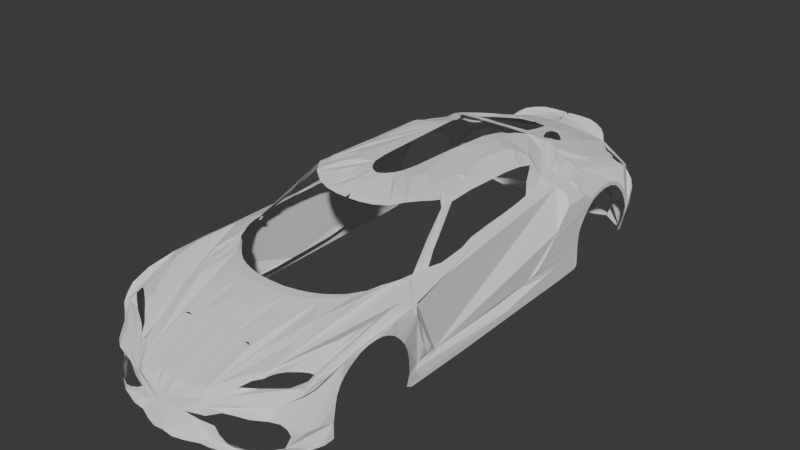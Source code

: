 # Source: Gemera.blend  (saved by Blender 4.0.36; exported with 4.5.12 LTS)
import bpy
from mathutils import Matrix  # noqa: F401  (used for matrix-valued properties, if any)

bpy.ops.wm.read_factory_settings(use_empty=True)
scene = bpy.context.scene
scene.name = 'Scene'

# ---- collections
col_collection = bpy.data.collections.new('Collection'); scene.collection.children.link(col_collection)

# ---- world
world_world = bpy.data.worlds.new('World'); scene.world = world_world
world_world.use_nodes = True; world_world.node_tree.nodes.clear()
_N = world_world.node_tree.nodes; _L = world_world.node_tree.links
n0 = _N.new('ShaderNodeOutputWorld'); n0.name = 'World Output'; n0.location = (300, 300)
n1 = _N.new('ShaderNodeBackground'); n1.name = 'Background'; n1.location = (10, 300)
n1.inputs[0].default_value = (0.05088, 0.05088, 0.05088, 1.0)
_L.new(n1.outputs[0], n0.inputs[0])
n0.is_active_output = True
world_world.color = (0.05088, 0.05088, 0.05088)
world_world.use_sun_shadow = False
world_world.sun_shadow_jitter_overblur = 0.0

# ---- meshes
me_plane = bpy.data.meshes.new('Plane')
me_plane.from_pydata([(0.4186, -0.737, 0.5433), (0.4298, -0.9673, 0.5091), (0.4446, -0.8967, 0.5294), (0.4391, -0.815, 0.5433), (0.385, -0.954, 0.5172), (0.2592, -1.491, 0.3662), (0.3202, -1.339, 0.4197), (0.3833, -1.151, 0.4737), (0.2585, -1.373, 0.4138), (0.1995, -1.545, 0.3423), (0.0, -1.576, 0.3272), (0.2363, -1.513, 0.3519), (0.3821, -0.78, 0.5245), (0.3488, -0.8176, 0.5245), (0.3015, -0.8595, 0.5245), (0.2606, -0.8896, 0.5245), (0.209, -0.9143, 0.5245), (0.1553, -0.9326, 0.5245), (0.08217, -0.9455, 0.5245), (0.0004726, -0.9466, 0.5245), (0.3875, -0.8219, 0.5245), (0.3359, -0.8767, 0.5245), (0.2907, -0.9165, 0.5245), (0.2445, -0.9423, 0.5245), (0.1983, -0.9627, 0.5245), (0.1413, -0.981, 0.5245), (0.09077, -0.9864, 0.5245), (0.04562, -0.9907, 0.5245), (0.0811, -0.9477, 0.5245), (0.0, -0.9917, 0.5231), (0.3542, -1.078, 0.4946), (0.3327, -1.158, 0.4793), (0.3089, -1.237, 0.4592), (0.2828, -1.316, 0.4389), (0.04333, -1.129, 0.494), (0.1803, -1.118, 0.4894), (0.1241, -1.288, 0.4398), (0.03647, -1.285, 0.4405), (0.1196, -1.567, 0.3284), (0.1589, -1.558, 0.3332), (0.08848, -1.129, 0.492), (0.07476, -1.287, 0.4384), (0.03542, -1.574, 0.3272), (0.1356, -1.123, 0.4913), (0.07795, -1.57, 0.3276), (0.1657, -1.288, 0.4383), (0.2278, -1.292, 0.4401), (0.0, -1.13, 0.4957), (0.0, -1.284, 0.4407), (0.0, -1.451, 0.3766), (0.2578, -1.145, 0.4842), (0.2689, -1.019, 0.5052), (0.1357, -1.617, 0.2946), (0.08183, -1.626, 0.2857), (0.0622, -1.626, 0.2839), (0.0, -1.627, 0.2816), (0.0, -1.588, 0.318), (0.0, -1.595, 0.3125), (0.0, -1.602, 0.3057), (0.0, -1.614, 0.2948), (0.0, -1.627, 0.2811), (0.03511, -1.589, 0.3178), (0.03469, -1.601, 0.3076), (0.03427, -1.616, 0.2929), (0.0336, -1.628, 0.2822), (0.0767, -1.582, 0.3219), (0.07293, -1.594, 0.3121), (0.07202, -1.603, 0.3051), (0.07006, -1.616, 0.2934), (0.1186, -1.576, 0.322), (0.1163, -1.585, 0.3163), (0.1148, -1.595, 0.3089), (0.1126, -1.605, 0.3028), (0.1112, -1.622, 0.2909), (0.1574, -1.569, 0.3258), (0.1555, -1.582, 0.3183), (0.1534, -1.597, 0.3089), (0.1508, -1.603, 0.3067), (0.06995, -1.626, 0.2845), (0.1619, -1.604, 0.3014), (0.1953, -1.569, 0.3222), (0.4463, -0.6893, 0.5519), (0.4653, -0.6445, 0.5519), (0.4787, -0.5987, 0.5519), (0.4825, -0.5606, 0.5519), (0.4844, -0.5358, 0.5526), (0.5101, -0.5721, 0.5491), (0.5302, -0.5978, 0.5405), (0.5502, -0.6188, 0.5319), (0.5721, -0.6426, 0.5214), (0.5893, -0.6588, 0.5119), (0.6055, -0.6731, 0.5033), (0.616, -0.6817, 0.4967), (0.6274, -0.6874, 0.4928), (0.6293, -0.7875, 0.4905), (0.6322, -1.005, 0.4869), (0.6434, -1.166, 0.4573), (0.6306, -1.278, 0.4223), (0.6168, -1.312, 0.3955), (0.59, -1.36, 0.372), (0.5566, -1.384, 0.3456), (0.5201, -1.414, 0.3243), (0.4735, -1.451, 0.3147), (0.4094, -1.497, 0.3086), (0.3475, -1.53, 0.3051), (0.5682, -1.256, 0.4213), (0.567, -1.298, 0.407), (0.5614, -1.343, 0.396), (0.2246, -1.56, 0.3093), (0.2512, -1.56, 0.3066), (0.2935, -1.553, 0.3055), (0.5454, -1.271, 0.4237), (0.5179, -1.288, 0.426), (0.4847, -1.313, 0.4237), (0.4648, -1.327, 0.4237), (0.4409, -1.346, 0.4166), (0.4201, -1.364, 0.4094), (0.4029, -1.38, 0.4), (0.3926, -1.39, 0.3892), (0.3693, -1.409, 0.3849), (0.3526, -1.426, 0.3784), (0.3142, -1.478, 0.3561), (0.3593, -1.438, 0.3537), (0.3851, -1.419, 0.3513), (0.406, -1.402, 0.3513), (0.4343, -1.386, 0.3537), (0.4713, -1.366, 0.3608), (0.5049, -1.346, 0.3679), (0.5327, -1.326, 0.3862), (0.2954, -1.495, 0.3444), (0.2774, -1.515, 0.3313), (0.2659, -1.538, 0.3158), (0.3963, -1.354, 0.4224), (0.4385, -1.293, 0.4439), (0.4763, -1.216, 0.4657), (0.5132, -1.159, 0.4848), (0.5437, -1.098, 0.4971), (0.1936, -1.286, 0.4389), (0.2141, -1.128, 0.4864), (0.158, -1.122, 0.4913), (0.111, -1.126, 0.4908), (0.06757, -1.129, 0.4925), (0.02516, -1.13, 0.4935), (0.1466, -1.286, 0.4379), (0.09883, -1.287, 0.438), (0.05724, -1.286, 0.4377), (0.01873, -1.285, 0.4401), (0.5694, -0.9874, 0.5098), (0.5812, -0.8827, 0.5165), (0.5793, -0.7937, 0.5177), (0.5733, -0.6791, 0.5201), (0.0, -1.651, 0.2347), (0.2133, -1.589, 0.2737), (0.1821, -1.609, 0.2342), (0.1096, -1.634, 0.2375), (0.07499, -1.644, 0.2375), (0.2348, -1.59, 0.2342), (0.2628, -1.56, 0.2523), (0.299, -1.56, 0.2671), (0.3583, -1.54, 0.2704), (0.4291, -1.524, 0.2704), (0.5, -1.471, 0.2671), (0.5312, -1.437, 0.249), (0.551, -1.42, 0.2226), (0.556, -1.413, 0.1798), (0.5486, -1.421, 0.1485), (0.5461, -1.425, 0.1189), (0.4967, -1.471, 0.1139), (0.4192, -1.533, 0.1123), (0.355, -1.56, 0.1123), (0.3221, -1.56, 0.1189), (0.2726, -1.56, 0.1353), (0.2397, -1.54, 0.1601), (0.1425, -1.56, 0.1633), (0.1079, -1.56, 0.1601), (0.02887, -1.56, 0.1584), (0.0, -1.56, 0.1584), (0.1771, -1.56, 0.1271), (0.2102, -1.56, 0.1049), (0.2519, -1.609, 0.08478), (0.3748, -1.56, 0.08099), (0.4752, -1.494, 0.08263), (0.5642, -1.398, 0.08758), (0.6087, -1.327, 0.09146), (0.6218, -1.296, 0.09356), (0.6268, -1.285, 0.09295), (0.1947, -1.593, 0.07678), (0.1192, -1.632, 0.07792), (0.05742, -1.647, 0.07792), (0.0, -1.655, 0.07792), (0.6383, -1.227, 0.09415), (0.6351, -1.224, 0.1833), (0.6383, -1.219, 0.2795), (0.6391, -1.21, 0.3175), (0.6408, -1.191, 0.3618), (0.6424, -1.163, 0.3939), (0.6435, -1.133, 0.4219), (0.6456, -1.1, 0.4433), (0.6442, -1.059, 0.4615), (0.6442, -1.028, 0.4697), (0.6439, -0.9979, 0.473), (0.6432, -0.9584, 0.4746), (0.6428, -0.9155, 0.4697), (0.6429, -0.881, 0.4582), (0.6408, -0.8345, 0.4331), (0.6407, -0.8035, 0.4038), (0.6402, -0.7607, 0.3528), (0.6391, -0.7409, 0.3033), (0.6373, -0.7278, 0.2605), (0.6354, -0.7228, 0.2095), (0.6342, -0.7228, 0.165), (0.632, -0.7278, 0.1254), (0.6268, -0.7393, 0.09552), (0.6268, -0.7507, 0.0756), (0.6268, -0.3095, 0.0756), (0.6268, 0.2327, 0.08521), (0.6268, 0.6307, 0.08795), (0.6268, 0.7131, 0.0907), (0.6268, 0.731, 0.09207), (0.6268, 0.6994, 0.1346), (0.6268, 0.6939, 0.1909), (0.6268, 0.558, 0.1909), (0.6268, 0.488, 0.1895), (0.6268, 0.4166, 0.1813), (0.6268, 0.3507, 0.158), (0.6268, 0.2986, 0.1415), (0.6268, 0.2368, 0.1278), (0.6268, 0.05424, 0.125), (0.6268, -0.1283, 0.1182), (0.6268, -0.4015, 0.1072), (0.6268, -0.6485, 0.1031), (0.5988, -1.349, 0.1893), (0.6209, -1.3, 0.1987), (0.1394, -1.61, 0.2939), (0.4853, -0.5331, 0.552), (0.4991, -0.5515, 0.552), (0.5229, -0.5826, 0.5479), (0.5415, -0.6011, 0.5369), (0.5732, -0.6322, 0.5232), (0.5989, -0.6666, 0.5052), (0.6254, -0.6853, 0.4922), (0.5086, -0.4343, 0.552), (0.5265, -0.3354, 0.5465), (0.5264, -0.19, 0.5577), (0.4933, -0.08974, 0.5691), (0.4919, 0.04615, 0.5776), (0.4861, 0.215, 0.5833), (0.4812, 0.3262, 0.5919), (0.4782, 0.4126, 0.5947), (0.4771, 0.5046, 0.6004), (0.44, 0.6097, 0.6289), (0.3755, 0.5746, 0.7572), (0.3325, 0.5046, 0.7911), (0.3133, 0.473, 0.8053), (0.3065, 0.4058, 0.8097), (0.286, 0.3138, 0.8107), (0.2788, 0.1889, 0.8022), (0.2909, 0.05299, 0.8041), (0.3342, -0.1339, 0.7914), (0.3807, -0.1776, 0.7703), (0.4923, -0.3946, 0.5767), (0.3681, -0.2324, 0.7831), (0.3352, -0.2814, 0.7853), (0.2975, -0.3414, 0.7862), (0.2262, -0.3901, 0.7626), (0.1542, -0.4164, 0.7598), (0.07186, -0.4296, 0.757), (0.0007025, -0.4325, 0.757), (0.4779, -0.1289, 0.6004), (0.4562, -0.06909, 0.6375), (0.4437, -0.01501, 0.663), (0.438, 0.06184, 0.6744), (0.4352, 0.1757, 0.6744), (0.4466, 0.4945, 0.6573), (0.4067, 0.2184, 0.7456), (0.4353, 0.688, 0.6289), (0.402, 0.7829, 0.6692), (0.3617, 0.8493, 0.7048), (0.3333, 0.8706, 0.7214), (0.3144, 0.8422, 0.7307), (0.2911, 0.8185, 0.7473), (0.2329, 0.7687, 0.7714), (0.1973, 0.7402, 0.7782), (0.1793, 0.7236, 0.7788), (0.1631, 0.6928, 0.7842), (0.1451, 0.6524, 0.794), (0.1388, 0.6121, 0.8056), (0.1317, 0.5338, 0.8159), (0.115, 0.2492, 0.821), (0.09607, -0.03068, 0.8186), (0.08421, -0.1137, 0.8186), (0.06524, -0.1564, 0.8181), (0.04389, -0.188, 0.8178), (0.02214, -0.1947, 0.8159), (0.0, -0.2065, 0.813), (0.5321, 0.6334, 0.593), (0.599, 0.6394, 0.5721), (0.6278, 0.596, 0.5103), (0.629, 0.5504, 0.4564), (0.6314, 0.501, 0.4055), (0.6314, 0.4654, 0.364), (0.6306, 0.4318, 0.3245), (0.6298, 0.3923, 0.2849), (0.6274, 0.3575, 0.2587), (0.6243, 0.3273, 0.234), (0.6183, 0.306, 0.2208), (0.6124, 0.2836, 0.2071), (0.5855, 0.2065, 0.1663), (0.5855, 0.02862, 0.1525), (0.5823, -0.1256, 0.1466), (0.5752, -0.254, 0.1521), (0.5712, -0.3874, 0.1468), (0.5847, -0.4082, 0.1525), (0.5859, -0.4813, 0.1525), (0.6232, -0.5446, 0.2276), (0.6216, -0.5821, 0.2869), (0.6171, -0.6078, 0.3581), (0.6134, -0.6256, 0.4075), (0.6048, -0.6375, 0.4589), (0.5859, -0.6197, 0.4961), (0.4846, -0.5337, 0.5221), (0.4858, -0.5325, 0.5419), (0.6281, -0.6483, 0.4854), (0.6326, -0.6681, 0.4888), (0.6336, -0.6681, 0.4512), (0.6313, -0.6622, 0.4235), (0.6313, -0.6543, 0.384), (0.6313, -0.6424, 0.3484), (0.6294, -0.6246, 0.301), (0.628, -0.6029, 0.2516), (0.6171, -0.5693, 0.2105), (0.5972, -0.5406, 0.1599), (0.5919, -0.6192, 0.1502), (0.6239, -0.6702, 0.1441), (0.6056, -0.5619, 0.1386), (0.5776, -0.5213, 0.1399), (0.5671, -0.4724, 0.1429), (0.6298, 0.7782, 0.516), (0.6298, 0.8379, 0.479), (0.6298, 0.7918, 0.4477), (0.6274, 0.7424, 0.3884), (0.6274, 0.7111, 0.3406), (0.6274, 0.6961, 0.274), (0.6266, 0.6927, 0.1897), (0.6298, 0.8561, 0.4608), (0.6298, 0.8231, 0.4394), (0.6298, 0.7984, 0.418), (0.6298, 0.7753, 0.3917), (0.6298, 0.7539, 0.362), (0.6274, 0.7408, 0.334), (0.6274, 0.7309, 0.2994), (0.625, 0.7309, 0.2484), (0.6304, 0.7309, 0.09353), (0.3986, 0.9298, 0.6336), (0.4123, 0.9468, 0.6265), (0.4362, 0.9673, 0.6077), (0.4981, 0.899, 0.5953), (0.53, 0.8512, 0.594), (0.5154, 0.8375, 0.5971), (0.5441, 0.8034, 0.5911), (0.5525, 0.7761, 0.5878), (0.561, 0.7487, 0.585), (0.5245, 0.7317, 0.595), (0.4698, 0.7248, 0.6054), (0.4393, 0.7317, 0.6304), (0.4328, 0.7658, 0.6517), (0.4328, 0.8751, 0.6423), (0.443, 0.8922, 0.6312), (0.4771, 0.8717, 0.6054), (0.6298, 0.8933, 0.5007), (0.6298, 0.9467, 0.5145), (0.6298, 1.016, 0.5165), (0.6298, 1.075, 0.5007), (0.6298, 1.127, 0.4711), (0.6298, 1.17, 0.4375), (0.6298, 1.21, 0.394), (0.6298, 1.243, 0.3347), (0.6298, 1.261, 0.2951), (0.6226, 1.261, 0.2299), (0.6226, 1.235, 0.2299), (0.6298, 1.235, 0.2813), (0.6298, 1.217, 0.3307), (0.6298, 1.184, 0.388), (0.6298, 1.144, 0.4276), (0.6298, 1.097, 0.4671), (0.6298, 1.04, 0.4888), (0.6298, 0.9723, 0.4928), (0.6298, 0.921, 0.4849), (0.6298, 0.8715, 0.4711), (0.5843, 1.231, 0.09667), (0.6008, 1.34, 0.252), (0.6007, 1.356, 0.3571), (0.5806, 1.375, 0.393), (0.5217, 1.403, 0.4097), (0.4802, 1.432, 0.4117), (0.4043, 1.477, 0.4029), (0.3595, 1.477, 0.3333), (0.357, 1.468, 0.2727), (0.3633, 1.465, 0.2447), (0.3823, 1.429, 0.2329), (0.433, 1.389, 0.2312), (0.5898, 1.334, 0.2325), (0.105, 0.767, 0.7783), (0.1255, 1.25, 0.6316), (0.05834, 1.252, 0.6322), (-0.0009468, 1.252, 0.6318), (0.0, 0.7672, 0.7773), (0.09838, 0.8065, 0.7697), (0.0885, 0.8164, 0.7646), (0.07367, 0.8181, 0.7669), (0.0, 0.8155, 0.7669), (0.1709, 0.8187, 0.765), (0.1846, 0.8301, 0.7605), (0.1903, 0.8439, 0.7577), (0.1937, 0.8576, 0.7536), (0.1914, 0.8805, 0.7481), (0.1196, 1.2, 0.6578), (0.1146, 1.216, 0.6503), (0.1041, 1.23, 0.6466), (0.09181, 1.235, 0.6458), (0.0, 1.238, 0.6398), (0.3333, 0.8899, 0.7214), (0.3305, 1.074, 0.6621), (0.3195, 1.174, 0.6341), (0.2962, 1.266, 0.6072), (0.2539, 1.353, 0.5811), (0.191, 1.412, 0.5811), (0.1017, 1.446, 0.5794), (0.03998, 1.458, 0.5767), (-5.796e-05, 1.46, 0.579), (0.09717, 1.392, 0.5933), (0.1143, 1.321, 0.613), (0.1246, 1.259, 0.6289), (0.1052, 1.272, 0.6229), (0.0537, 1.273, 0.6249), (-5.8e-05, 1.274, 0.6269), (0.223, 1.203, 0.6266), (0.1681, 1.162, 0.6442), (0.1486, 1.154, 0.6606), (0.294, 0.9242, 0.7128), (0.2938, 0.9638, 0.6927), (0.2921, 0.9905, 0.6813), (0.2867, 1.049, 0.6561), (0.2547, 1.097, 0.6468), (0.2198, 1.135, 0.6483), (0.2006, 1.147, 0.6505), (0.1929, 1.144, 0.6557), (0.1888, 1.091, 0.6769), (0.1743, 1.08, 0.6769), (0.1754, 1.031, 0.6934), (0.204, 1.012, 0.6983), (0.2303, 0.9539, 0.7071), (0.2473, 0.9207, 0.7118), (0.2574, 0.9162, 0.7109), (0.2724, 0.915, 0.7128), (0.2871, 0.9162, 0.7128), (0.2861, 1.15, 0.6261), (0.2995, 1.121, 0.6346), (0.3058, 1.098, 0.6374), (0.09181, 1.208, 0.6458), (0.0008893, 1.208, 0.6458), (0.1452, 0.9902, 0.709), (0.1669, 0.8854, 0.7387), (0.1709, 0.8578, 0.7466), (0.163, 0.8439, 0.7505), (0.1491, 0.8341, 0.7624), (-0.001087, 0.8341, 0.7612), (0.4645, 1.092, 0.5829), (0.4911, 1.185, 0.5663), (0.5018, 1.238, 0.5599), (0.5567, 1.214, 0.5502), (0.5282, 1.222, 0.5569), (0.4976, 1.24, 0.5579), (0.4321, 1.306, 0.5562), (0.4012, 1.356, 0.5474), (0.3821, 1.396, 0.5308), (0.3919, 1.398, 0.5203), (0.412, 1.396, 0.5135), (0.4426, 1.383, 0.506), (0.4813, 1.355, 0.5038), (0.5167, 1.329, 0.5043), (0.5374, 1.309, 0.506), (0.5625, 1.282, 0.5088), (0.5771, 1.261, 0.5151), (0.5859, 1.244, 0.5226), (0.5939, 1.23, 0.5308), (0.5936, 1.217, 0.5372), (0.5819, 1.216, 0.5427), (0.5684, 1.214, 0.546), (0.3308, 1.468, 0.5248), (0.2318, 1.509, 0.5593), (0.2042, 1.524, 0.5664), (0.1488, 1.53, 0.5711), (0.06778, 1.535, 0.5783), (0.0005766, 1.532, 0.5783), (0.0005766, 1.589, 0.5949), (0.0005766, 1.594, 0.583), (0.0, 1.492, 0.5102), (0.0005766, 1.587, 0.4526), (0.0005766, 1.587, 0.4241), (0.0005766, 1.587, 0.4122), (0.0005766, 1.563, 0.398), (0.0005766, 1.563, 0.2462), (0.0005766, 1.587, 0.2272), (0.0005766, 1.589, 0.2082), (0.0005766, 1.599, 0.2035), (0.0005766, 1.527, 0.08313), (0.0005766, 1.383, 0.07776), (0.0005766, 1.172, 0.08253), (0.07885, 1.383, 0.08538), (0.08122, 1.566, 0.1608), (0.131, 1.596, 0.2154), (0.1737, 1.592, 0.2225), (0.2615, 1.57, 0.2225), (0.3445, 1.547, 0.2154), (0.4012, 1.504, 0.1936), (0.4251, 1.478, 0.161), (0.4394, 1.459, 0.1395), (0.4418, 1.383, 0.1006), (0.316, 1.383, 0.08148), (0.1927, 1.383, 0.07494), (0.291, 1.523, 0.08146), (0.4818, 1.427, 0.08244), (0.5438, 1.384, 0.08467), (0.5733, 1.315, 0.08472), (0.5815, 1.228, 0.09558), (0.1844, 1.563, 0.4), (0.1982, 1.563, 0.398), (0.2121, 1.563, 0.351), (0.2496, 1.53, 0.313), (0.3583, 1.475, 0.311), (0.09071, 1.582, 0.5949), (0.1619, 1.577, 0.5949), (0.2235, 1.556, 0.5854), (0.2718, 1.532, 0.5721), (0.3003, 1.503, 0.5565), (0.06936, 1.587, 0.4526), (0.169, 1.563, 0.4549), (0.2591, 1.531, 0.4549), (0.3445, 1.5, 0.4573), (0.4289, 1.463, 0.4621), (0.4919, 1.418, 0.4584), (0.5415, 1.369, 0.4715), (0.5634, 1.326, 0.481), (0.4676, 1.396, 0.08556), (0.1443, 1.53, 0.3102), (0.04754, 1.53, 0.3102), (-0.006539, 1.53, 0.3102), (0.0, -0.2438, 0.811), (0.0, -0.2929, 0.8012), (0.0, -0.3322, 0.7933), (0.0, -0.3696, 0.7816), (0.0, -0.3951, 0.7737), (0.02607, -0.2554, 0.8099), (0.03854, -0.2859, 0.8027), (0.05539, -0.3252, 0.796), (0.06809, -0.3542, 0.7876), (0.07354, -0.3869, 0.7756), (0.06233, -0.2123, 0.8115), (0.07979, -0.2456, 0.8051), (0.09309, -0.2757, 0.7973), (0.1095, -0.3137, 0.7941), (0.1325, -0.3561, 0.7766), (0.116, -0.2003, 0.813), (0.1459, -0.2456, 0.8138), (0.193, -0.3117, 0.7952), (0.1759, -0.1618, 0.8261), (0.213, -0.2033, 0.82), (0.2474, -0.25, 0.8125), (0.2036, -0.06827, 0.8269), (0.2623, -0.1073, 0.8164), (0.3033, -0.1582, 0.808), (0.3181, -0.2127, 0.7974), (0.4067, 0.02738, 0.7526), (0.4067, -0.1259, 0.7526), (0.4352, -0.2187, 0.6887), (0.4586, -0.291, 0.6465), (0.4775, -0.357, 0.597), (0.4443, -0.359, 0.6611), (0.4066, -0.2033, 0.7531), (0.2223, 0.4916, 0.8152), (0.3682, -0.1184, 0.7804), (0.3828, -0.1117, 0.7708), (0.3305, 0.06806, 0.799), (0.3564, 0.07437, 0.7826), (0.3325, 0.2057, 0.7924), (0.3604, 0.2175, 0.7768), (0.4556, -0.3547, 0.6322), (0.4178, 0.5488, 0.7171), (0.3277, 0.3286, 0.7934), (0.4143, 0.4452, 0.7368), (0.4124, 0.315, 0.7463), (0.3492, 0.334, 0.7827), (0.3334, 0.4445, 0.7842), (0.3808, 0.4611, 0.7647), (0.5939, 0.7414, 0.5608), (0.2308, 0.6154, 0.7852), (0.2614, 0.5608, 0.7928), (0.307, 0.6714, 0.7558), (0.3407, 0.6272, 0.7542), (0.3739, 0.7061, 0.6831), (0.328, 0.7644, 0.7164)], [(27, 28), (43, 36), (25, 43), (10, 56), (56, 57), (57, 58), (58, 59), (59, 60), (43, 139), (43, 140), (139, 35), (140, 40), (217, 218), (234, 235), (241, 234), (243, 268), (268, 269), (269, 270), (270, 271), (271, 272), (272, 273), (331, 336), (507, 508), (524, 525), (525, 508), (529, 545), (545, 546), (546, 547)], [(19, 29, 27, 18), (12, 13, 14, 15, 16, 17, 18, 27, 26, 25, 24, 23, 22, 21, 20, 0), (29, 47, 142, 34, 27), (34, 37, 146, 48, 47), (10, 49, 48, 146, 37), (4, 0, 20, 21, 22, 23, 51, 50, 46, 39, 9, 8, 33, 32, 31, 30), (23, 24, 35, 138, 50, 51), (45, 137, 46, 50, 138, 35), (39, 46, 45, 38), (27, 34, 141, 40, 26), (141, 40, 41, 145, 37, 34), (25, 26, 40, 41, 144, 36, 143, 45, 35, 24), (10, 37, 145, 41, 42), (42, 44, 36, 144, 41), (44, 38, 45, 143, 36), (10, 42, 44), (61, 42, 10, 55, 64, 63, 62), (42, 61, 62, 63, 64, 55, 54, 78, 68, 67, 66, 65, 44), (44, 65, 66, 67, 68, 78, 73, 72, 71, 70, 69, 38), (38, 69, 70, 71, 72, 73, 78, 54, 53, 52, 233, 77, 76, 75, 74, 39), (9, 39, 74, 75, 76, 77, 233, 52, 79, 80), (2, 3, 0, 4, 1), (1, 4, 30, 31, 32, 33, 8, 6, 7), (5, 6, 8, 9, 11), (1, 7, 6, 5, 11, 9, 80, 108, 109, 131, 130, 129, 121, 120, 132, 133, 134, 135, 136, 147, 148, 149, 150, 89, 88, 87, 86, 85, 84, 83, 82, 81, 0, 3, 2), (53, 54, 55, 151, 155, 154, 153, 152, 109, 108, 80, 79, 52), (121, 129, 130, 131, 109, 110, 104, 103, 102, 101, 100, 107, 106, 128, 127, 126, 125, 124, 123, 122), (150, 149, 148, 147, 136, 135, 134, 133, 132, 120, 119, 118, 117, 116, 115, 114, 113, 112, 111, 105, 106, 107, 100, 99, 98, 97, 96, 95, 94, 93, 92, 91, 90, 89), (85, 86, 87, 88, 89, 90, 91, 92, 93), (335, 311, 312, 313, 314, 315, 316, 317, 318, 319, 322, 323, 324, 325, 326, 327, 328, 329, 330, 331, 332, 333, 334), (212, 213, 214, 215, 216, 217, 219, 220, 221, 222, 223, 224, 225, 226, 227, 228, 229, 230), (236, 237, 238, 239, 240, 323, 322, 235), (320, 321, 235, 322, 319), (332, 331, 330, 329, 328, 327, 326, 325, 324, 323, 93, 94, 95, 96, 97, 98, 99, 100, 101, 102, 103, 104, 110, 109, 152, 153, 156, 157, 158, 159, 160, 161, 162, 163, 164, 231, 232, 191, 192, 193, 194, 195, 196, 197, 198, 199, 200, 201, 202, 203, 204, 205, 206, 207, 208, 209, 210, 333), (164, 165, 166, 167, 168, 169, 170, 171, 172, 173, 177, 178, 179, 180, 181, 182, 183, 184, 185, 190, 191, 232, 231), (174, 175, 176, 189, 188, 187, 186, 179, 178, 177, 173), (344, 388, 387, 386, 385, 384, 383, 382, 381, 380, 379, 378, 377, 376, 375, 374, 373, 372, 371, 370, 369, 338), (219, 217, 352, 351, 350, 349, 348, 347, 346, 345, 344, 338, 339, 340, 341, 342, 343), (211, 212, 230, 229, 228, 227, 226, 225, 224, 223, 222, 221, 220, 219, 343, 342, 341, 340, 339, 338, 337, 297, 298, 299, 300, 301, 302, 303, 304, 305, 306, 307, 308, 309, 310, 311, 335, 334, 333, 210), (266, 557, 556, 555, 554, 553, 293, 294, 548, 549, 550, 551, 552, 267), (266, 265, 562, 561, 560, 559, 558, 292, 293, 553, 554, 555, 556, 557), (264, 263, 568, 567, 566, 290, 291, 563, 564, 565), (265, 264, 565, 564, 563, 291, 292, 558, 559, 560, 561, 562), (263, 262, 572, 571, 570, 569, 289, 290, 566, 567, 568), (254, 253, 580, 286, 287, 288, 289, 569, 570, 571, 572, 262, 261, 259, 258, 257, 256, 255), (578, 85, 242, 241, 260, 577, 587), (258, 581, 582, 574, 573, 584, 583, 257), (257, 583, 584, 573, 274, 586, 585, 256), (574, 579, 578, 587, 577, 576, 575), (259, 579, 574, 582, 581, 258), (256, 585, 586, 274, 591, 592, 589, 255), (255, 589, 592, 591, 590, 594, 593, 254), (253, 254, 593, 594, 590, 588, 251, 252), (248, 249, 250, 251, 588, 273), (368, 367, 366, 365, 364, 363, 362, 361, 360, 359, 358), (358, 357, 356, 355, 354, 353, 276, 275, 250, 295, 296, 297, 337, 595, 361, 362, 363, 364, 365, 366, 367, 368), (421, 278, 277, 276, 353, 354, 355, 467, 468, 469, 472, 473, 474, 475, 489, 490, 491, 492, 493, 494, 429, 428, 427, 426, 425, 424, 423, 422), (447, 448, 449, 281, 280, 279, 278, 421, 439, 455, 454, 453, 452, 451, 450), (406, 402, 407, 408, 409, 410), (281, 403, 404, 405, 420, 419, 418, 417, 416, 415, 414, 413, 412, 411, 408, 407, 402), (460, 459, 419, 420), (409, 408, 411, 412, 413, 414, 415, 416, 417, 418, 419, 459, 461, 462, 463, 464, 465, 466, 410), (404, 403, 432, 433, 434, 435, 405), (435, 434, 433, 432, 431, 430, 427, 428, 429), (425, 426, 427, 430, 431, 432, 403, 438, 437, 436, 424), (421, 422, 423, 424, 436, 456, 457, 458), (281, 449, 448, 447, 446, 445, 444, 443, 442, 441, 440, 439, 421, 458, 457, 456, 436, 437, 438, 403), (253, 252, 597, 596, 284, 285, 286, 580), (283, 284, 596, 597, 252, 251, 599, 598, 281, 282), (251, 250, 600, 601, 280, 281, 598, 599), (250, 275, 276, 277, 278, 279, 280, 601, 600), (475, 476, 477, 478, 479, 480, 481, 482, 543, 542, 541, 540, 539, 538, 537, 536, 498, 497, 496, 495, 531, 532, 533, 534, 535, 489), (337, 338, 369, 370, 371, 372, 373, 374, 375, 376, 377, 378, 390, 391, 392, 393, 394, 395, 396, 530, 529, 528, 527, 526, 501, 500, 499, 498, 536, 537, 539, 540, 541, 542, 543, 482, 483, 484, 485, 486, 487, 488, 470, 471, 472, 469, 468, 467, 355, 356, 357, 358, 359, 360, 361, 595), (490, 489, 535, 534, 533, 532, 531, 495, 494, 493, 492, 491), (389, 524, 523, 522, 544, 518, 517, 516, 515, 398, 399, 400, 401, 390, 378, 379), (544, 522, 521, 506, 507, 509, 520, 519, 518), (397, 398, 515, 514, 513, 512, 511, 510, 509, 507, 506, 505, 504, 503, 502, 501, 526, 527, 528, 529, 530, 396), (244, 243, 242, 85, 93, 323, 322, 319, 318, 317, 316, 315, 314, 313, 312, 311, 310, 309, 308, 307, 306, 305, 304, 303, 302, 301, 300, 299, 298, 297, 296, 295, 250, 249, 248, 247, 246, 245)])
_uv = me_plane.uv_layers.new(name='UVMap')
_uv.uv.foreach_set('vector', [0.0, 0.0, 0.0, 0.0, 0.0, 0.0, 0.0, 0.0, 0.0, 0.0, 0.0, 0.0, 0.0, 0.0, 0.0, 0.0, 0.0, 0.0, 0.0, 0.0, 0.0, 0.0, 0.0, 0.0, 0.0, 0.0, 0.0, 0.0, 0.0, 0.0, 0.0, 0.0, 0.0, 0.0, 0.0, 0.0, 0.0, 0.0, 0.0, 0.0, 0.0, 0.0, 0.0, 0.0, 0.0, 0.0, 0.0, 0.0, 0.0, 0.0, 0.0, 0.0, 0.0, 0.0, 0.0, 0.0, 0.0, 0.0, 0.0, 0.0, 0.0, 0.0, 0.0, 0.0, 0.0, 0.0, 0.0, 0.0, 0.0, 0.0, 0.0, 0.0, 0.0, 0.0, 0.0, 0.0, 0.0, 0.0, 0.0, 0.0, 0.0, 0.0, 0.0, 0.0, 0.0, 0.0, 0.0, 0.0, 0.0, 0.0, 0.0, 0.0, 0.0, 0.0, 0.0, 0.0, 0.0, 0.0, 0.0, 0.0, 0.0, 0.0, 0.0, 0.0, 0.0, 0.0, 0.0, 0.0, 0.0, 0.0, 0.0, 0.0, 0.0, 0.0, 0.0, 0.0, 0.0, 0.0, 0.0, 0.0, 0.0, 0.0, 0.0, 0.0, 0.0, 0.0, 0.0, 0.0, 0.0, 0.0, 0.0, 0.0, 0.0, 0.0, 0.0, 0.0, 0.0, 0.0, 0.0, 0.0, 0.0, 0.0, 0.0, 0.0, 0.0, 0.0, 0.0, 0.0, 0.0, 0.0, 0.0, 0.0, 0.0, 0.0, 0.0, 0.0, 0.0, 0.0, 0.0, 0.0, 0.0, 0.0, 0.0, 0.0, 0.0, 0.0, 0.0, 0.0, 0.0, 0.0, 0.0, 0.0, 0.0, 0.0, 0.0, 0.0, 0.0, 0.0, 0.0, 0.0, 0.0, 0.0, 0.0, 0.0, 0.0, 0.0, 0.0, 0.0, 0.0, 0.0, 0.0, 0.0, 0.0, 0.0, 0.0, 0.0, 0.0, 0.0, 0.0, 0.0, 0.0, 0.0, 0.0, 0.0, 0.0, 0.0, 0.0, 0.0, 0.0, 0.0, 0.0, 0.0, 0.0, 0.0, 0.0, 0.0, 0.0, 0.0, 0.0, 0.0, 0.0, 0.0, 0.0, 0.0, 0.0, 0.0, 0.0, 0.0, 0.0, 0.0, 0.0, 0.0, 0.0, 0.0, 0.0, 0.0, 0.0, 0.0, 0.0, 0.0, 0.0, 0.0, 0.0, 0.0, 0.0, 0.0, 0.0, 0.0, 0.0, 0.0, 0.0, 0.0, 0.0, 0.0, 0.0, 0.0, 0.0, 0.0, 0.0, 0.0, 0.0, 0.0, 0.0, 0.0, 0.0, 0.0, 0.0, 0.0, 0.0, 0.0, 0.0, 0.0, 0.0, 0.0, 0.0, 0.0, 0.0, 0.0, 0.0, 0.0, 0.0, 0.0, 0.0, 0.0, 0.0, 0.0, 0.0, 0.0, 0.0, 0.0, 0.0, 0.0, 0.0, 0.0, 0.0, 0.0, 0.0, 0.0, 0.0, 0.0, 0.0, 0.0, 0.0, 0.0, 0.0, 0.0, 0.0, 0.0, 0.0, 0.0, 0.0, 0.0, 0.0, 0.0, 0.0, 0.0, 0.0, 0.0, 0.0, 0.0, 0.0, 0.0, 0.0, 0.0, 0.0, 0.0, 0.0, 0.0, 0.0, 0.0, 0.0, 0.0, 0.0, 0.0, 0.0, 0.0, 0.0, 0.0, 0.0, 0.0, 0.0, 0.0, 0.0, 0.0, 0.0, 0.0, 0.0, 0.0, 0.0, 0.0, 0.0, 0.0, 0.0, 0.0, 0.0, 0.0, 0.0, 0.0, 0.0, 0.0, 0.0, 0.0, 0.0, 0.0, 0.0, 0.0, 0.0, 0.0, 0.0, 0.0, 0.0, 0.0, 0.0, 0.0, 0.0, 0.0, 0.0, 0.0, 0.0, 0.0, 0.0, 0.0, 0.0, 0.0, 0.0, 0.0, 0.0, 0.0, 0.0, 0.0, 0.0, 0.0, 0.0, 0.0, 0.0, 0.0, 0.0, 0.0, 0.0, 0.0, 0.0, 0.0, 0.0, 0.0, 0.0, 0.0, 0.0, 0.0, 0.0, 0.0, 0.0, 0.0, 0.0, 0.0, 0.0, 0.0, 0.0, 0.0, 0.0, 0.0, 0.0, 0.0, 0.0, 0.0, 0.0, 0.0, 0.0, 0.0, 0.0, 0.0, 0.0, 0.0, 0.0, 0.0, 0.0, 0.0, 0.0, 0.0, 0.0, 0.0, 0.0, 0.0, 0.0, 0.0, 0.0, 0.0, 0.0, 0.0, 0.0, 0.0, 0.0, 0.0, 0.0, 0.0, 0.0, 0.0, 0.0, 0.0, 0.0, 0.0, 0.0, 0.0, 0.0, 0.0, 0.0, 0.0, 0.0, 0.0, 0.0, 0.0, 0.0, 0.0, 0.0, 0.0, 0.0, 0.0, 0.0, 0.0, 0.0, 0.0, 0.0, 0.0, 0.0, 0.0, 0.0, 0.0, 0.0, 0.0, 0.0, 0.0, 0.0, 0.0, 0.0, 0.0, 0.0, 0.0, 0.0, 0.0, 0.0, 0.0, 0.0, 0.0, 0.0, 0.0, 0.0, 0.0, 0.0, 0.0, 0.0, 0.0, 0.0, 0.0, 0.0, 0.0, 0.0, 0.0, 0.0, 0.0, 0.0, 0.0, 0.0, 0.0, 0.0, 0.0, 0.0, 0.0, 0.0, 0.0, 0.0, 0.0, 0.0, 0.0, 0.0, 0.0, 0.0, 0.0, 0.0, 0.0, 0.0, 0.0, 0.0, 0.0, 0.0, 0.0, 0.0, 0.0, 0.0, 0.0, 0.0, 0.0, 0.0, 0.0, 0.0, 0.0, 0.0, 0.0, 0.0, 0.0, 0.0, 0.0, 0.0, 0.0, 0.0, 0.0, 0.0, 0.0, 0.0, 0.0, 0.0, 0.0, 0.0, 0.0, 0.0, 0.0, 0.0, 0.0, 0.0, 0.0, 0.0, 0.0, 0.0, 0.0, 0.0, 0.0, 0.0, 0.0, 0.0, 0.0, 0.0, 0.0, 0.0, 0.0, 0.0, 0.0, 0.0, 0.0, 0.0, 0.0, 0.0, 0.0, 0.0, 0.0, 0.0, 0.0, 0.0, 0.0, 0.0, 0.0, 0.0, 0.0, 0.0, 0.0, 0.0, 0.0, 0.0, 0.0, 0.0, 0.0, 0.0, 0.0, 0.0, 0.0, 0.0, 0.0, 0.0, 0.0, 0.0, 0.0, 0.0, 0.0, 0.0, 0.0, 0.0, 0.0, 0.0, 0.0, 0.0, 0.0, 0.0, 0.0, 0.0, 0.0, 0.0, 0.0, 0.0, 0.0, 0.0, 0.0, 0.0, 0.0, 0.0, 0.0, 0.0, 0.0, 0.0, 0.0, 0.0, 0.0, 0.0, 0.0, 0.0, 0.0, 0.0, 0.0, 0.0, 0.0, 0.0, 0.0, 0.0, 0.0, 0.0, 0.0, 0.0, 0.0, 0.0, 0.0, 0.0, 0.0, 0.0, 0.0, 0.0, 0.0, 0.0, 0.0, 0.0, 0.0, 0.0, 0.0, 0.0, 0.0, 0.0, 0.0, 0.0, 0.0, 0.0, 0.0, 0.0, 0.0, 0.0, 0.0, 0.0, 0.0, 0.0, 0.0, 0.0, 0.0, 0.0, 0.0, 0.0, 0.0, 0.0, 0.0, 0.0, 0.0, 0.0, 0.0, 0.0, 0.0, 0.0, 0.0, 0.0, 0.0, 0.0, 0.0, 0.0, 0.0, 0.0, 0.0, 0.0, 0.0, 0.0, 0.0, 0.0, 0.0, 0.0, 0.0, 0.0, 0.0, 0.0, 0.0, 0.0, 0.0, 0.0, 0.0, 0.0, 0.0, 0.0, 0.0, 0.0, 0.0, 0.0, 0.0, 0.0, 0.0, 0.0, 0.0, 0.0, 0.0, 0.0, 0.0, 0.0, 0.0, 0.0, 0.0, 0.0, 0.0, 0.0, 0.0, 0.0, 0.0, 0.0, 0.0, 0.0, 0.0, 0.0, 0.0, 0.0, 0.0, 0.0, 0.0, 0.0, 0.0, 0.0, 0.0, 0.0, 0.0, 0.0, 0.0, 0.0, 0.0, 0.0, 0.0, 0.0, 0.0, 0.0, 0.0, 0.0, 0.0, 0.0, 0.0, 0.0, 0.0, 0.0, 0.0, 0.0, 0.0, 0.0, 0.0, 0.0, 0.0, 0.0, 0.0, 0.0, 0.0, 0.0, 0.0, 0.0, 0.0, 0.0, 0.0, 0.0, 0.0, 0.0, 0.0, 0.0, 0.0, 0.0, 0.0, 0.0, 0.0, 0.0, 0.0, 0.0, 0.0, 0.0, 0.0, 0.0, 0.0, 0.0, 0.0, 0.0, 0.0, 0.0, 0.0, 0.0, 0.0, 0.0, 0.0, 0.0, 0.0, 0.0, 0.0, 0.0, 0.0, 0.0, 0.0, 0.0, 0.0, 0.0, 0.0, 0.0, 0.0, 0.0, 0.0, 0.0, 0.0, 0.0, 0.0, 0.0, 0.0, 0.0, 0.0, 0.0, 0.0, 0.0, 0.0, 0.0, 0.0, 0.0, 0.0, 0.0, 0.0, 0.0, 0.0, 0.0, 0.0, 0.0, 0.0, 0.0, 0.0, 0.0, 0.0, 0.0, 0.0, 0.0, 0.0, 0.0, 0.0, 0.0, 0.0, 0.0, 0.0, 0.0, 0.0, 0.0, 0.0, 0.0, 0.0, 0.0, 0.0, 0.0, 0.0, 0.0, 0.0, 0.0, 0.0, 0.0, 0.0, 0.0, 0.0, 0.0, 0.0, 0.0, 0.0, 0.0, 0.0, 0.0, 0.0, 0.0, 0.0, 0.0, 0.0, 0.0, 0.0, 0.0, 0.0, 0.0, 0.0, 0.0, 0.0, 0.0, 0.0, 0.0, 0.0, 0.0, 0.0, 0.0, 0.0, 0.0, 0.0, 0.0, 0.0, 0.0, 0.0, 0.0, 0.0, 0.0, 0.0, 0.0, 0.0, 0.0, 0.0, 0.0, 0.0, 0.0, 0.0, 0.0, 0.0, 0.0, 0.0, 0.0, 0.0, 0.0, 0.0, 0.0, 0.0, 0.0, 0.0, 0.0, 0.0, 0.0, 0.0, 0.0, 0.0, 0.0, 0.0, 0.0, 0.0, 0.0, 0.0, 0.0, 0.0, 0.0, 0.0, 0.0, 0.0, 0.0, 0.0, 0.0, 0.0, 0.0, 0.0, 0.0, 0.0, 0.0, 0.0, 0.0, 0.0, 0.0, 0.0, 0.0, 0.0, 0.0, 0.0, 0.0, 0.0, 0.0, 0.0, 0.0, 0.0, 0.0, 0.0, 0.0, 0.0, 0.0, 0.0, 0.0, 0.0, 0.0, 0.0, 0.0, 0.0, 0.0, 0.0, 0.0, 0.0, 0.0, 0.0, 0.0, 0.0, 0.0, 0.0, 0.0, 0.0, 0.0, 0.0, 0.0, 0.0, 0.0, 0.0, 0.0, 0.0, 0.0, 0.0, 0.0, 0.0, 0.0, 0.0, 0.0, 0.0, 0.0, 0.0, 0.0, 0.0, 0.0, 0.0, 0.0, 0.0, 0.0, 0.0, 0.0, 0.0, 0.0, 0.0, 0.0, 0.0, 0.0, 0.0, 0.0, 0.0, 0.0, 0.0, 0.0, 0.0, 0.0, 0.0, 0.0, 0.0, 0.0, 0.0, 0.0, 0.0, 0.0, 0.0, 0.0, 0.0, 0.0, 0.0, 0.0, 0.0, 0.0, 0.0, 0.0, 0.0, 0.0, 0.0, 0.0, 0.0, 0.0, 0.0, 0.0, 0.0, 0.0, 0.0, 0.0, 0.0, 0.0, 0.0, 0.0, 0.0, 0.0, 0.0, 0.0, 0.0, 0.0, 0.0, 0.0, 0.0, 0.0, 0.0, 0.0, 0.0, 0.0, 0.0, 0.0, 0.0, 0.0, 0.0, 0.0, 0.0, 0.0, 0.0, 0.0, 0.0, 0.0, 0.0, 0.0, 0.0, 0.0, 0.0, 0.0, 0.0, 0.0, 0.0, 0.0, 0.0, 0.0, 0.0, 0.0, 0.0, 0.0, 0.0, 0.0, 0.0, 0.0, 0.0, 0.0, 0.0, 0.0, 0.0, 0.0, 0.0, 0.0, 0.0, 0.0, 0.0, 0.0, 0.0, 0.0, 0.0, 0.0, 0.0, 0.0, 0.0, 0.0, 0.0, 0.0, 0.0, 0.0, 0.0, 0.0, 0.0, 0.0, 0.0, 0.0, 0.0, 0.0, 0.0, 0.0, 0.0, 0.0, 0.0, 0.0, 0.0, 0.0, 0.0, 0.0, 0.0, 0.0, 0.0, 0.0, 0.0, 0.0, 0.0, 0.0, 0.0, 0.0, 0.0, 0.0, 0.0, 0.0, 0.0, 0.0, 0.0, 0.0, 0.0, 0.0, 0.0, 0.0, 0.0, 0.0, 0.0, 0.0, 0.0, 0.0, 0.0, 0.0, 0.0, 0.0, 0.0, 0.0, 0.0, 0.0, 0.0, 0.0, 0.0, 0.0, 0.0, 0.0, 0.0, 0.0, 0.0, 0.0, 0.0, 0.0, 0.0, 0.0, 0.0, 0.0, 0.0, 0.0, 0.0, 0.0, 0.0, 0.0, 0.0, 0.0, 0.0, 0.0, 0.0, 0.0, 0.0, 0.0, 0.0, 0.0, 0.0, 0.0, 0.0, 0.0, 0.0, 0.0, 0.0, 0.0, 0.0, 0.0, 0.0, 0.0, 0.0, 0.0, 0.0, 0.0, 0.0, 0.0, 0.0, 0.0, 0.0, 0.0, 0.0, 0.0, 0.0, 0.0, 0.0, 0.0, 0.0, 0.0, 0.0, 0.0, 0.0, 0.0, 0.0, 0.0, 0.0, 0.0, 0.0, 0.0, 0.0, 0.0, 0.0, 0.0, 0.0, 0.0, 0.0, 0.0, 0.0, 0.0, 0.0, 0.0, 0.0, 0.0, 0.0, 0.0, 0.0, 0.0, 0.0, 0.0, 0.0, 0.0, 0.0, 0.0, 0.0, 0.0, 0.0, 0.0, 0.0, 0.0, 0.0, 0.0, 0.0, 0.0, 0.0, 0.0, 0.0, 0.0, 0.0, 0.0, 0.0, 0.0, 0.0, 0.0, 0.0, 0.0, 0.0, 0.0, 0.0, 0.0, 0.0, 0.0, 0.0, 0.0, 0.0, 0.0, 0.0, 0.0, 0.0, 0.0, 0.0, 0.0, 0.0, 0.0, 0.0, 0.0, 0.0, 0.0, 0.0, 0.0, 0.0, 0.0, 0.0, 0.0, 0.0, 0.0, 0.0, 0.0, 0.0, 0.0, 0.0, 0.0, 0.0, 0.0, 0.0, 0.0, 0.0, 0.0, 0.0, 0.0, 0.0, 0.0, 0.0, 0.0, 0.0, 0.0, 0.0, 0.0, 0.0, 0.0, 0.0, 0.0, 0.0, 0.0, 0.0, 0.0, 0.0, 0.0, 0.0, 0.0, 0.0, 0.0, 0.0, 0.0, 0.0, 0.0, 0.0, 0.0, 0.0, 0.0, 0.0, 0.0, 0.0, 0.0, 0.0, 0.0, 0.0, 0.0, 0.0, 0.0, 0.0, 0.0, 0.0, 0.0, 0.0, 0.0, 0.0, 0.0, 0.0, 0.0, 0.0, 0.0, 0.0, 0.0, 0.0, 0.0, 0.0, 0.0, 0.0, 0.0, 0.0, 0.0, 0.0, 0.0, 0.0, 0.0, 0.0, 0.0, 0.0, 0.0, 0.0, 0.0, 0.0, 0.0, 0.0, 0.0, 0.0, 0.0, 0.0, 0.0, 0.0, 0.0, 0.0, 0.0, 0.0, 0.0, 0.0, 0.0, 0.0, 0.0, 0.0, 0.0, 0.0, 0.0, 0.0, 0.0, 0.0, 0.0, 0.0, 0.0, 0.0, 0.0, 0.0, 0.0, 0.0, 0.0, 0.0, 0.0, 0.0, 0.0, 0.0, 0.0, 0.0, 0.0, 0.0, 0.0, 0.0, 0.0, 0.0, 0.0, 0.0, 0.0, 0.0, 0.0, 0.0, 0.0, 0.0, 0.0, 0.0, 0.0, 0.0, 0.0, 0.0, 0.0, 0.0, 0.0, 0.0, 0.0, 0.0, 0.0, 0.0, 0.0, 0.0, 0.0, 0.0, 0.0, 0.0, 0.0, 0.0, 0.0, 0.0, 0.0, 0.0, 0.0, 0.0, 0.0, 0.0, 0.0, 0.0, 0.0, 0.0, 0.0, 0.0, 0.0, 0.0, 0.0, 0.0, 0.0, 0.0, 0.0, 0.0, 0.0, 0.0, 0.0, 0.0, 0.0, 0.0, 0.0, 0.0, 0.0, 0.0, 0.0, 0.0, 0.0, 0.0, 0.0, 0.0, 0.0, 0.0, 0.0, 0.0, 0.0, 0.0, 0.0, 0.0, 0.0, 0.0, 0.0, 0.0, 0.0, 0.0, 0.0, 0.0, 0.0, 0.0, 0.0, 0.0, 0.0, 0.0, 0.0, 0.0, 0.0, 0.0, 0.0, 0.0, 0.0, 0.0, 0.0, 0.0, 0.0, 0.0, 0.0, 0.0, 0.0, 0.0, 0.0, 0.0, 0.0, 0.0, 0.0, 0.0, 0.0, 0.0, 0.0, 0.0, 0.0, 0.0, 0.0, 0.0, 0.0, 0.0, 0.0, 0.0, 0.0, 0.0, 0.0, 0.0, 0.0, 0.0, 0.0, 0.0, 0.0, 0.0, 0.0, 0.0, 0.0, 0.0, 0.0, 0.0, 0.0, 0.0, 0.0, 0.0, 0.0, 0.0, 0.0, 0.0, 0.0, 0.0, 0.0, 0.0, 0.0, 0.0, 0.0, 0.0, 0.0, 0.0, 0.0, 0.0, 0.0, 0.0, 0.0, 0.0, 0.0, 0.0, 0.0, 0.0, 0.0, 0.0, 0.0, 0.0, 0.0, 0.0, 0.0, 0.0, 0.0, 0.0, 0.0, 0.0, 0.0, 0.0, 0.0, 0.0, 0.0, 0.0, 0.0, 0.0, 0.0, 0.0, 0.0, 0.0, 0.0, 0.0, 0.0, 0.0, 0.0, 0.0, 0.0, 0.0, 0.0, 0.0, 0.0, 0.0, 0.0, 0.0, 0.0, 0.0, 0.0, 0.0, 0.0, 0.0, 0.0, 0.0, 0.0, 0.0, 0.0, 0.0, 0.0, 0.0, 0.0, 0.0, 0.0, 0.0, 0.0, 0.0, 0.0, 0.0, 0.0, 0.0, 0.0, 0.0, 0.0, 0.0, 0.0, 0.0, 0.0, 0.0, 0.0, 0.0, 0.0, 0.0, 0.0, 0.0, 0.0, 0.0, 0.0, 0.0, 0.0, 0.0, 0.0, 0.0, 0.0, 0.0, 0.0, 0.0, 0.0, 0.0, 0.0, 0.0, 0.0, 0.0, 0.0, 0.0, 0.0, 0.0, 0.0, 0.0, 0.0, 0.0, 0.0, 0.0, 0.0, 0.0, 0.0, 0.0, 0.0, 0.0, 0.0, 0.0, 0.0, 0.0, 0.0, 0.0, 0.0, 0.0, 0.0, 0.0, 0.0, 0.0, 0.0, 0.0, 0.0, 0.0, 0.0, 0.0, 0.0, 0.0, 0.0, 0.0, 0.0, 0.0, 0.0, 0.0, 0.0, 0.0, 0.0, 0.0, 0.0, 0.0, 0.0, 0.0, 0.0, 0.0, 0.0, 0.0, 0.0, 0.0, 0.0, 0.0, 0.0, 0.0, 0.0, 0.0, 0.0, 0.0, 0.0, 0.0, 0.0, 0.0, 0.0, 0.0, 0.0, 0.0, 0.0, 0.0, 0.0, 0.0, 0.0, 0.0, 0.0, 0.0, 0.0, 0.0, 0.0, 0.0, 0.0, 0.0, 0.0, 0.0, 0.0, 0.0, 0.0, 0.0, 0.0, 0.0, 0.0, 0.0, 0.0, 0.0, 0.0, 0.0, 0.0, 0.0, 0.0, 0.0, 0.0, 0.0, 0.0, 0.0, 0.0, 0.0, 0.0, 0.0, 0.0, 0.0, 0.0, 0.0, 0.0, 0.0, 0.0, 0.0, 0.0, 0.0, 0.0, 0.0, 0.0, 0.0, 0.0, 0.0, 0.0, 0.0, 0.0, 0.0, 0.0, 0.0, 0.0, 0.0, 0.0, 0.0, 0.0, 0.0, 0.0, 0.0, 0.0, 0.0, 0.0, 0.0, 0.0, 0.0, 0.0, 0.0, 0.0, 0.0, 0.0, 0.0, 0.0, 0.0, 0.0, 0.0, 0.0, 0.0, 0.0, 0.0, 0.0, 0.0, 0.0, 0.0, 0.0, 0.0, 0.0, 0.0, 0.0, 0.0, 0.0, 0.0, 0.0, 0.0, 0.0, 0.0, 0.0, 0.0, 0.0, 0.0, 0.0, 0.0, 0.0, 0.0, 0.0, 0.0, 0.0, 0.0, 0.0, 0.0, 0.0, 0.0, 0.0, 0.0, 0.0, 0.0, 0.0, 0.0, 0.0, 0.0, 0.0, 0.0, 0.0, 0.0, 0.0, 0.0, 0.0, 0.0, 0.0, 0.0, 0.0, 0.0, 0.0, 0.0, 0.0, 0.0, 0.0, 0.0, 0.0, 0.0, 0.0, 0.0, 0.0, 0.0, 0.0, 0.0, 0.0, 0.0, 0.0, 0.0, 0.0, 0.0, 0.0, 0.0, 0.0, 0.0, 0.0, 0.0, 0.0, 0.0, 0.0, 0.0, 0.0, 0.0, 0.0, 0.0, 0.0, 0.0, 0.0, 0.0, 0.0, 0.0, 0.0, 0.0, 0.0, 0.0, 0.0, 0.0, 0.0, 0.0, 0.0, 0.0, 0.0, 0.0, 0.0, 0.0, 0.0, 0.0, 0.0, 0.0, 0.0, 0.0, 0.0, 0.0, 0.0, 0.0, 0.0, 0.0, 0.0, 0.0, 0.0, 0.0, 0.0, 0.0, 0.0, 0.0, 0.0, 0.0, 0.0, 0.0, 0.0, 0.0, 0.0, 0.0, 0.0, 0.0, 0.0, 0.0, 0.0, 0.0, 0.0, 0.0, 0.0, 0.0, 0.0, 0.0, 0.0, 0.0, 0.0, 0.0, 0.0, 0.0, 0.0, 0.0, 0.0, 0.0, 0.0, 0.0, 0.0, 0.0, 0.0, 0.0])
me_plane.update()

# ---- objects
ob_empty = bpy.data.objects.new('Empty', None)
ob_empty_001 = bpy.data.objects.new('Empty.001', None)
ob_empty_003 = bpy.data.objects.new('Empty.003', None)
ob_empty_004 = bpy.data.objects.new('Empty.004', None)
ob_plane = bpy.data.objects.new('Plane', me_plane)

# ---- transforms, parenting, visibility, modifiers, constraints
ob_empty.location = (0.0, 0.7885, -0.455)
ob_empty.rotation_euler = (1.571, -0.0, 1.571)
ob_empty.empty_display_type = 'IMAGE'
ob_empty.empty_display_size = 5.0
ob_empty.empty_image_depth = 'BACK'
ob_empty.show_empty_image_perspective = False
ob_empty.empty_image_side = 'FRONT'
ob_empty_001.location = (-1.62, 0.0, -0.464)
ob_empty_001.rotation_euler = (1.571, -0.0, -0.0)
ob_empty_001.empty_display_type = 'IMAGE'
ob_empty_001.empty_display_size = 5.0
ob_empty_001.empty_image_depth = 'BACK'
ob_empty_001.show_empty_image_perspective = False
ob_empty_001.empty_image_side = 'FRONT'
ob_empty_003.location = (0.0, 0.0, 0.0)
ob_empty_003.rotation_euler = (3.142, -0.0, -0.0)
ob_empty_003.empty_display_type = 'IMAGE'
ob_empty_003.empty_display_size = 5.0
ob_empty_003.empty_image_depth = 'BACK'
ob_empty_003.show_empty_image_perspective = False
ob_empty_003.empty_image_side = 'FRONT'
ob_empty_004.location = (-0.6672, 0.7712, 0.0001788)
ob_empty_004.rotation_euler = (0.0, -0.0, 158.7)
ob_empty_004.empty_display_type = 'IMAGE'
ob_empty_004.empty_display_size = 5.0
ob_empty_004.empty_image_depth = 'BACK'
ob_empty_004.show_empty_image_perspective = False
ob_empty_004.empty_image_side = 'FRONT'
ob_plane.location = (1.798e-05, 6.14e-05, 0.0001788)
_m = ob_plane.modifiers.new('Mirror', 'MIRROR')
_m.use_clip = True
_m = ob_plane.modifiers.new('Smooth', 'SMOOTH')

# ---- collection membership
col_collection.objects.link(ob_empty)
col_collection.objects.link(ob_empty_001)
col_collection.objects.link(ob_empty_003)
col_collection.objects.link(ob_empty_004)
col_collection.objects.link(ob_plane)

# ---- scene / render settings (as saved in the file)
scene.frame_start = 1; scene.frame_end = 250; scene.frame_set(1)
scene.render.engine = 'BLENDER_EEVEE_NEXT'
scene.cycles.sampling_pattern = 'TABULATED_SOBOL'
bpy.context.view_layer.update()

# ---- added for rendering (the .blend has no active camera and no usable light): camera, sun
cam_auto = bpy.data.cameras.new('AutoCamera')
cam_auto.lens = 50.0
cam_auto.sensor_width = 36.0
cam_auto.clip_end = 1000.0
ob_auto_camera = bpy.data.objects.new('AutoCamera', cam_auto)
scene.collection.objects.link(ob_auto_camera)
ob_auto_camera.location = (3.29953, -3.98712, 3.09045)
ob_auto_camera.rotation_euler = (1.09748, -7.21219e-08, 0.694738)
scene.camera = ob_auto_camera
light_auto_sun = bpy.data.lights.new('AutoSun', 'SUN')
light_auto_sun.energy = 3.0
light_auto_sun.angle = 0.0523599
ob_auto_sun = bpy.data.objects.new('AutoSun', light_auto_sun)
scene.collection.objects.link(ob_auto_sun)
ob_auto_sun.rotation_euler = (0.872665, 0.174533, 0.523599)
bpy.context.view_layer.update()
